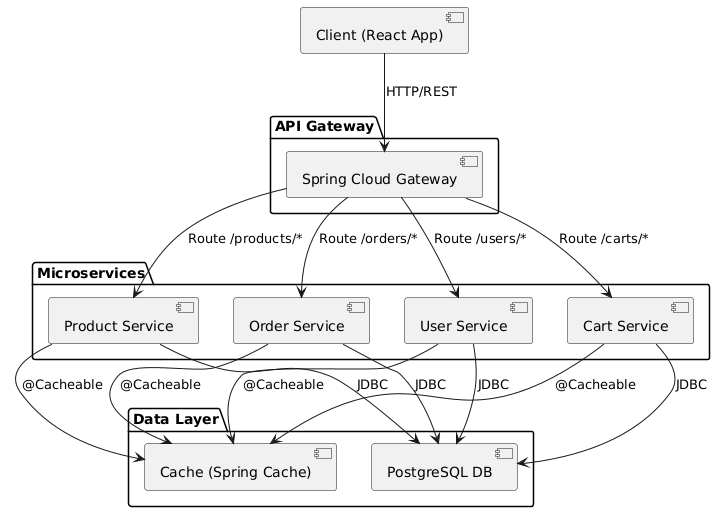

The diagram above was rendered by PlantUML. Its source (embedded in the PNG):
@startuml
skinparam componentStyle uml2

[Client (React App)] as Client

package "API Gateway" {
  [Spring Cloud Gateway] as Gateway
}

package "Microservices" {
  [Product Service] as Product
  [Order Service] as Order
  [User Service] as User
  [Cart Service] as Cart
}

package "Data Layer" {
  [PostgreSQL DB] as DB
  [Cache (Spring Cache)] as Cache
}

Client --> Gateway : HTTP/REST
Gateway --> Product : Route /products/*
Gateway --> Order : Route /orders/*
Gateway --> User : Route /users/*
Gateway --> Cart : Route /carts/*

Product --> DB : JDBC
Order --> DB : JDBC
User --> DB : JDBC
Cart --> DB : JDBC

Product --> Cache : @Cacheable
Order --> Cache : @Cacheable
User --> Cache : @Cacheable
Cart --> Cache : @Cacheable
@enduml